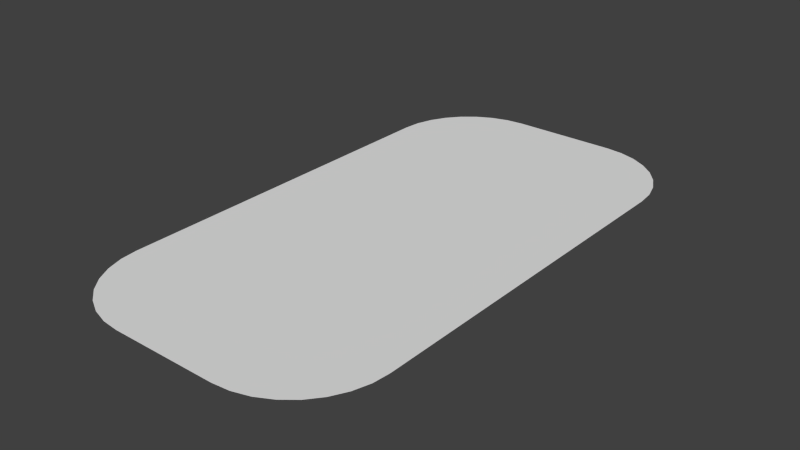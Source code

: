 # Source: evil_bullet00.blend  (saved by Blender 2.68.0; exported with 4.5.12 LTS)
import bpy
from mathutils import Matrix  # noqa: F401  (used for matrix-valued properties, if any)

bpy.ops.wm.read_factory_settings(use_empty=True)
scene = bpy.context.scene
scene.name = 'Scene'

# ---- collections
col_collection_1 = bpy.data.collections.new('Collection 1'); scene.collection.children.link(col_collection_1)

# ---- world
world_world = bpy.data.worlds.new('World'); scene.world = world_world
world_world.color = (0.05088, 0.05088, 0.05088)
world_world.use_sun_shadow = False
world_world.sun_shadow_jitter_overblur = 0.0
world_world.cycles.sampling_method = 'MANUAL'
world_world.cycles.sample_map_resolution = 256

# ---- meshes
me_plane = bpy.data.meshes.new('Plane')
me_plane.from_pydata([(0.05596, -0.266, 0.0), (0.07063, -0.2646, 0.0), (0.05596, -0.1908, 0.0), (0.08474, -0.2603, 0.0), (0.1185, -0.2326, 0.0), (0.1254, -0.2196, 0.0), (0.1312, -0.1908, 0.0), (0.1476, -0.2087, 0.0), (0.122, -0.2566, 0.0), (0.09774, -0.2533, 0.0), (0.1078, -0.2682, 0.0), (0.1091, -0.244, 0.0), (0.1494, -0.1905, 0.0), (0.1422, -0.2263, 0.0), (0.1336, -0.2424, 0.0), (0.09163, -0.2769, 0.0), (0.1297, -0.2055, 0.0), (0.07409, -0.2822, 0.0), (0.05584, -0.284, 0.0), (-0.05596, -0.266, 0.0), (-0.07063, -0.2646, 0.0), (-0.05596, -0.1908, 0.0), (-0.08474, -0.2603, 0.0), (-0.1185, -0.2326, 0.0), (-0.1254, -0.2196, 0.0), (-0.1312, -0.1908, 0.0), (-0.1476, -0.2087, 0.0), (-0.122, -0.2566, 0.0), (-0.09774, -0.2533, 0.0), (-0.1078, -0.2682, 0.0), (-0.1091, -0.244, 0.0), (-0.1494, -0.1905, 0.0), (-0.1422, -0.2263, 0.0), (-0.1336, -0.2424, 0.0), (-0.09163, -0.2769, 0.0), (-0.1297, -0.2055, 0.0), (-0.07409, -0.2822, 0.0), (-0.05584, -0.284, 0.0), (0.0, -0.266, 0.0), (0.0, -0.1908, 0.0), (0.0, -0.284, 0.0), (0.05596, 0.266, 0.0), (0.07063, 0.2646, 0.0), (0.05596, 0.1908, 0.0), (0.08474, 0.2603, 0.0), (0.1185, 0.2326, 0.0), (0.1254, 0.2196, 0.0), (0.1312, 0.1908, 0.0), (0.1476, 0.2087, 0.0), (0.122, 0.2566, 0.0), (0.09774, 0.2533, 0.0), (0.1078, 0.2682, 0.0), (0.1091, 0.244, 0.0), (0.1494, 0.1905, 0.0), (0.1422, 0.2263, 0.0), (0.1336, 0.2424, 0.0), (0.09163, 0.2769, 0.0), (0.1297, 0.2055, 0.0), (0.07409, 0.2822, 0.0), (0.05584, 0.284, 0.0), (0.05596, 0.0, 0.0), (0.1312, 0.0, 0.0), (0.1494, 0.0, 0.0), (-0.05596, 0.266, 0.0), (-0.07063, 0.2646, 0.0), (-0.05596, 0.1908, 0.0), (-0.08474, 0.2603, 0.0), (-0.1185, 0.2326, 0.0), (-0.1254, 0.2196, 0.0), (-0.1312, 0.1908, 0.0), (-0.1476, 0.2087, 0.0), (-0.122, 0.2566, 0.0), (-0.09774, 0.2533, 0.0), (-0.1078, 0.2682, 0.0), (-0.1091, 0.244, 0.0), (-0.1494, 0.1905, 0.0), (-0.1422, 0.2263, 0.0), (-0.1336, 0.2424, 0.0), (-0.09163, 0.2769, 0.0), (-0.1297, 0.2055, 0.0), (-0.07409, 0.2822, 0.0), (-0.05584, 0.284, 0.0), (0.0, 0.266, 0.0), (0.0, 0.1908, 0.0), (0.0, 0.284, 0.0), (-0.05596, 0.0, 0.0), (-0.1312, 0.0, 0.0), (-0.1494, 0.0, 0.0), (0.0, 0.0, 0.0)], [], [(1, 3, 15, 17), (4, 5, 13, 14), (3, 9, 10, 15), (5, 16, 7, 13), (6, 61, 62, 12), (0, 1, 17, 18), (9, 11, 8, 10), (11, 4, 14, 8), (16, 6, 12, 7), (38, 0, 18, 40), (2, 60, 61, 6), (39, 88, 60, 2), (38, 39, 2, 0), (2, 1, 0), (2, 3, 1), (2, 9, 3), (2, 11, 9), (2, 4, 11), (2, 5, 4), (2, 16, 5), (2, 6, 16), (20, 36, 34, 22), (23, 33, 32, 24), (22, 34, 29, 28), (24, 32, 26, 35), (25, 31, 87, 86), (19, 37, 36, 20), (28, 29, 27, 30), (30, 27, 33, 23), (35, 26, 31, 25), (38, 40, 37, 19), (21, 25, 86, 85), (39, 21, 85, 88), (38, 19, 21, 39), (21, 19, 20), (21, 20, 22), (21, 22, 28), (21, 28, 30), (21, 30, 23), (21, 23, 24), (21, 24, 35), (21, 35, 25), (42, 58, 56, 44), (45, 55, 54, 46), (44, 56, 51, 50), (46, 54, 48, 57), (47, 53, 62, 61), (41, 59, 58, 42), (50, 51, 49, 52), (52, 49, 55, 45), (57, 48, 53, 47), (82, 84, 59, 41), (43, 47, 61, 60), (83, 43, 60, 88), (82, 41, 43, 83), (43, 41, 42), (43, 42, 44), (43, 44, 50), (43, 50, 52), (43, 52, 45), (43, 45, 46), (43, 46, 57), (43, 57, 47), (64, 66, 78, 80), (67, 68, 76, 77), (66, 72, 73, 78), (68, 79, 70, 76), (69, 86, 87, 75), (63, 64, 80, 81), (72, 74, 71, 73), (74, 67, 77, 71), (79, 69, 75, 70), (82, 63, 81, 84), (65, 85, 86, 69), (83, 88, 85, 65), (82, 83, 65, 63), (65, 64, 63), (65, 66, 64), (65, 72, 66), (65, 74, 72), (65, 67, 74), (65, 68, 67), (65, 79, 68), (65, 69, 79)])
_ca = me_plane.color_attributes.new('Col', 'BYTE_COLOR', 'CORNER')
_ca.data.foreach_set('color', [1.0, 0.0, 0.009134, 1.0, 1.0, 0.0, 0.009134, 1.0, 1.0, 0.0, 0.009134, 1.0, 1.0, 0.0, 0.009134, 1.0, 1.0, 0.0, 0.009134, 1.0, 1.0, 0.0, 0.009134, 1.0, 1.0, 0.0, 0.009134, 1.0, 1.0, 0.0, 0.009134, 1.0, 1.0, 0.0, 0.009134, 1.0, 1.0, 0.0, 0.009134, 1.0, 1.0, 0.0, 0.009134, 1.0, 1.0, 0.0, 0.009134, 1.0, 1.0, 0.0, 0.009134, 1.0, 1.0, 0.0, 0.009134, 1.0, 1.0, 0.0, 0.009134, 1.0, 1.0, 0.0, 0.009134, 1.0, 1.0, 0.0, 0.009134, 1.0, 1.0, 0.0, 0.009134, 1.0, 1.0, 0.0, 0.009134, 1.0, 1.0, 0.0, 0.009134, 1.0, 1.0, 0.0, 0.009134, 1.0, 1.0, 0.0, 0.009134, 1.0, 1.0, 0.0, 0.009134, 1.0, 1.0, 0.0, 0.009134, 1.0, 1.0, 0.0, 0.009134, 1.0, 1.0, 0.0, 0.009134, 1.0, 1.0, 0.0, 0.009134, 1.0, 1.0, 0.0, 0.009134, 1.0, 1.0, 0.0, 0.009134, 1.0, 1.0, 0.0, 0.009134, 1.0, 1.0, 0.0, 0.009134, 1.0, 1.0, 0.0, 0.009134, 1.0, 1.0, 0.0, 0.009134, 1.0, 1.0, 0.0, 0.009134, 1.0, 1.0, 0.0, 0.009134, 1.0, 1.0, 0.0, 0.009134, 1.0, 1.0, 0.0, 0.009134, 1.0, 1.0, 0.0, 0.009134, 1.0, 1.0, 0.0, 0.009134, 1.0, 1.0, 0.0, 0.009134, 1.0, 1.0, 0.0, 0.009134, 1.0, 1.0, 0.0, 0.009134, 1.0, 1.0, 0.0, 0.009134, 1.0, 1.0, 0.0, 0.009134, 1.0, 1.0, 0.0, 0.009134, 1.0, 1.0, 0.0, 0.009134, 1.0, 1.0, 0.0, 0.009134, 1.0, 1.0, 0.0, 0.009134, 1.0, 1.0, 0.0, 0.009134, 1.0, 1.0, 0.0, 0.009134, 1.0, 1.0, 0.0, 0.009134, 1.0, 1.0, 0.0, 0.009134, 1.0, 1.0, 0.0, 0.009134, 1.0, 1.0, 0.0, 0.009134, 1.0, 1.0, 0.0, 0.009134, 1.0, 1.0, 0.0, 0.009134, 1.0, 1.0, 0.0, 0.009134, 1.0, 1.0, 0.0, 0.009134, 1.0, 1.0, 0.0, 0.009134, 1.0, 1.0, 0.0, 0.009134, 1.0, 1.0, 0.0, 0.009134, 1.0, 1.0, 0.0, 0.009134, 1.0, 1.0, 0.0, 0.009134, 1.0, 1.0, 0.0, 0.009134, 1.0, 1.0, 0.0, 0.009134, 1.0, 1.0, 0.0, 0.009134, 1.0, 1.0, 0.0, 0.009134, 1.0, 1.0, 0.0, 0.009134, 1.0, 1.0, 0.0, 0.009134, 1.0, 1.0, 0.0, 0.009134, 1.0, 1.0, 0.0, 0.009134, 1.0, 1.0, 0.0, 0.009134, 1.0, 1.0, 0.0, 0.009134, 1.0, 1.0, 0.0, 0.009134, 1.0, 1.0, 0.0, 0.009134, 1.0, 1.0, 0.0, 0.009134, 1.0, 1.0, 0.0, 0.009134, 1.0, 1.0, 0.0, 0.009134, 1.0, 1.0, 0.0, 0.009134, 1.0, 1.0, 0.0, 0.009134, 1.0, 1.0, 0.0, 0.009134, 1.0, 1.0, 0.0, 0.009134, 1.0, 1.0, 0.0, 0.009134, 1.0, 1.0, 0.0, 0.009134, 1.0, 1.0, 0.0, 0.009134, 1.0, 1.0, 0.0, 0.009134, 1.0, 1.0, 0.0, 0.009134, 1.0, 1.0, 0.0, 0.009134, 1.0, 1.0, 0.0, 0.009134, 1.0, 1.0, 0.0, 0.009134, 1.0, 1.0, 0.0, 0.009134, 1.0, 1.0, 0.0, 0.009134, 1.0, 1.0, 0.0, 0.009134, 1.0, 1.0, 0.0, 0.009134, 1.0, 1.0, 0.0, 0.009134, 1.0, 1.0, 0.0, 0.009134, 1.0, 1.0, 0.0, 0.009134, 1.0, 1.0, 0.0, 0.009134, 1.0, 1.0, 0.0, 0.009134, 1.0, 1.0, 0.0, 0.009134, 1.0, 1.0, 0.0, 0.009134, 1.0, 1.0, 0.0, 0.009134, 1.0, 1.0, 0.0, 0.009134, 1.0, 1.0, 0.0, 0.009134, 1.0, 1.0, 0.0, 0.009134, 1.0, 1.0, 0.0, 0.009134, 1.0, 1.0, 0.0, 0.009134, 1.0, 1.0, 0.0, 0.009134, 1.0, 1.0, 0.0, 0.009134, 1.0, 1.0, 0.0, 0.009134, 1.0, 1.0, 0.0, 0.009134, 1.0, 1.0, 0.0, 0.009134, 1.0, 1.0, 0.0, 0.009134, 1.0, 1.0, 0.0, 0.009134, 1.0, 1.0, 0.0, 0.009134, 1.0, 1.0, 0.0, 0.009134, 1.0, 1.0, 0.0, 0.009134, 1.0, 1.0, 0.0, 0.009134, 1.0, 1.0, 0.0, 0.009134, 1.0, 1.0, 0.0, 0.009134, 1.0, 1.0, 0.0, 0.009134, 1.0, 1.0, 0.0, 0.009134, 1.0, 1.0, 0.0, 0.009134, 1.0, 1.0, 0.0, 0.009134, 1.0, 1.0, 0.0, 0.009134, 1.0, 1.0, 0.0, 0.009134, 1.0, 1.0, 0.0, 0.009134, 1.0, 1.0, 0.0, 0.009134, 1.0, 1.0, 0.0, 0.009134, 1.0, 1.0, 0.0, 0.009134, 1.0, 1.0, 0.0, 0.009134, 1.0, 1.0, 0.0, 0.009134, 1.0, 1.0, 0.0, 0.009134, 1.0, 1.0, 0.0, 0.009134, 1.0, 1.0, 0.0, 0.009134, 1.0, 1.0, 0.0, 0.009134, 1.0, 1.0, 0.0, 0.009134, 1.0, 1.0, 0.0, 0.009134, 1.0, 1.0, 0.0, 0.009134, 1.0, 1.0, 0.0, 0.009134, 1.0, 1.0, 0.0, 0.009134, 1.0, 1.0, 0.0, 0.009134, 1.0, 1.0, 0.0, 0.009134, 1.0, 1.0, 0.0, 0.009134, 1.0, 1.0, 0.0, 0.009134, 1.0, 1.0, 0.0, 0.009134, 1.0, 1.0, 0.0, 0.009134, 1.0, 1.0, 0.0, 0.009134, 1.0, 1.0, 0.0, 0.009134, 1.0, 1.0, 0.0, 0.009134, 1.0, 1.0, 0.0, 0.009134, 1.0, 1.0, 0.0, 0.009134, 1.0, 1.0, 0.0, 0.009134, 1.0, 1.0, 0.0, 0.009134, 1.0, 1.0, 0.0, 0.009134, 1.0, 1.0, 0.0, 0.009134, 1.0, 1.0, 0.0, 0.009134, 1.0, 1.0, 0.0, 0.009134, 1.0, 1.0, 0.0, 0.009134, 1.0, 1.0, 0.0, 0.009134, 1.0, 1.0, 0.0, 0.009134, 1.0, 1.0, 0.0, 0.009134, 1.0, 1.0, 0.0, 0.009134, 1.0, 1.0, 0.0, 0.009134, 1.0, 1.0, 0.0, 0.009134, 1.0, 1.0, 0.0, 0.009134, 1.0, 1.0, 0.0, 0.009134, 1.0, 1.0, 0.0, 0.009134, 1.0, 1.0, 0.0, 0.009134, 1.0, 1.0, 0.0, 0.009134, 1.0, 1.0, 0.0, 0.009134, 1.0, 1.0, 0.0, 0.009134, 1.0, 1.0, 0.0, 0.009134, 1.0, 1.0, 0.0, 0.009134, 1.0, 1.0, 0.0, 0.009134, 1.0, 1.0, 0.0, 0.009134, 1.0, 1.0, 0.0, 0.009134, 1.0, 1.0, 0.0, 0.009134, 1.0, 1.0, 0.0, 0.009134, 1.0, 1.0, 0.0, 0.009134, 1.0, 1.0, 0.0, 0.009134, 1.0, 1.0, 0.0, 0.009134, 1.0, 1.0, 0.0, 0.009134, 1.0, 1.0, 0.0, 0.009134, 1.0, 1.0, 0.0, 0.009134, 1.0, 1.0, 0.0, 0.009134, 1.0, 1.0, 0.0, 0.009134, 1.0, 1.0, 0.0, 0.009134, 1.0, 1.0, 0.0, 0.009134, 1.0, 1.0, 0.0, 0.009134, 1.0, 1.0, 0.0, 0.009134, 1.0, 1.0, 0.0, 0.009134, 1.0, 1.0, 0.6445, 0.402, 1.0, 1.0, 0.6445, 0.402, 1.0, 1.0, 0.6445, 0.402, 1.0, 1.0, 0.6445, 0.402, 1.0, 1.0, 0.6445, 0.402, 1.0, 1.0, 0.6445, 0.402, 1.0, 1.0, 0.6445, 0.402, 1.0, 1.0, 0.6445, 0.402, 1.0, 1.0, 0.6445, 0.402, 1.0, 1.0, 0.6445, 0.402, 1.0, 1.0, 0.6445, 0.402, 1.0, 1.0, 0.6445, 0.402, 1.0, 1.0, 0.6445, 0.402, 1.0, 1.0, 0.6445, 0.402, 1.0, 1.0, 0.6445, 0.402, 1.0, 1.0, 0.6445, 0.402, 1.0, 1.0, 0.6445, 0.402, 1.0, 1.0, 0.6445, 0.402, 1.0, 1.0, 0.6445, 0.402, 1.0, 1.0, 0.6445, 0.402, 1.0, 1.0, 0.6445, 0.402, 1.0, 1.0, 0.6445, 0.402, 1.0, 1.0, 0.6445, 0.402, 1.0, 1.0, 0.6445, 0.402, 1.0, 1.0, 0.6445, 0.402, 1.0, 1.0, 0.6445, 0.402, 1.0, 1.0, 0.6445, 0.402, 1.0, 1.0, 0.6445, 0.402, 1.0, 1.0, 0.6445, 0.402, 1.0, 1.0, 0.6445, 0.402, 1.0, 1.0, 0.6445, 0.402, 1.0, 1.0, 0.6445, 0.402, 1.0, 1.0, 0.6445, 0.402, 1.0, 1.0, 0.6445, 0.402, 1.0, 1.0, 0.6445, 0.402, 1.0, 1.0, 0.6445, 0.402, 1.0, 1.0, 0.0, 0.009134, 1.0, 1.0, 0.0, 0.009134, 1.0, 1.0, 0.0, 0.009134, 1.0, 1.0, 0.0, 0.009134, 1.0, 1.0, 0.0, 0.009134, 1.0, 1.0, 0.0, 0.009134, 1.0, 1.0, 0.0, 0.009134, 1.0, 1.0, 0.0, 0.009134, 1.0, 1.0, 0.0, 0.009134, 1.0, 1.0, 0.0, 0.009134, 1.0, 1.0, 0.0, 0.009134, 1.0, 1.0, 0.0, 0.009134, 1.0, 1.0, 0.0, 0.009134, 1.0, 1.0, 0.0, 0.009134, 1.0, 1.0, 0.0, 0.009134, 1.0, 1.0, 0.0, 0.009134, 1.0, 1.0, 0.0, 0.009134, 1.0, 1.0, 0.0, 0.009134, 1.0, 1.0, 0.0, 0.009134, 1.0, 1.0, 0.0, 0.009134, 1.0, 1.0, 0.0, 0.009134, 1.0, 1.0, 0.0, 0.009134, 1.0, 1.0, 0.0, 0.009134, 1.0, 1.0, 0.0, 0.009134, 1.0, 1.0, 0.0, 0.009134, 1.0, 1.0, 0.0, 0.009134, 1.0, 1.0, 0.0, 0.009134, 1.0, 1.0, 0.0, 0.009134, 1.0, 1.0, 0.0, 0.009134, 1.0, 1.0, 0.0, 0.009134, 1.0, 1.0, 0.0, 0.009134, 1.0, 1.0, 0.0, 0.009134, 1.0, 1.0, 0.0, 0.009134, 1.0, 1.0, 0.0, 0.009134, 1.0, 1.0, 0.0, 0.009134, 1.0, 1.0, 0.0, 0.009134, 1.0, 1.0, 0.0, 0.009134, 1.0, 1.0, 0.0, 0.009134, 1.0, 1.0, 0.0, 0.009134, 1.0, 1.0, 0.0, 0.009134, 1.0, 1.0, 0.6445, 0.402, 1.0, 1.0, 0.6445, 0.402, 1.0, 1.0, 0.6445, 0.402, 1.0, 1.0, 0.6445, 0.402, 1.0, 1.0, 0.6445, 0.402, 1.0, 1.0, 0.6445, 0.402, 1.0, 1.0, 0.6445, 0.402, 1.0, 1.0, 0.6445, 0.402, 1.0, 1.0, 0.6445, 0.402, 1.0, 1.0, 0.6445, 0.402, 1.0, 1.0, 0.6445, 0.402, 1.0, 1.0, 0.6445, 0.402, 1.0, 1.0, 0.6445, 0.402, 1.0, 1.0, 0.6445, 0.402, 1.0, 1.0, 0.6445, 0.402, 1.0, 1.0, 0.6445, 0.402, 1.0, 1.0, 0.6445, 0.402, 1.0, 1.0, 0.6445, 0.402, 1.0, 1.0, 0.6445, 0.402, 1.0, 1.0, 0.6445, 0.402, 1.0, 1.0, 0.6445, 0.402, 1.0, 1.0, 0.6445, 0.402, 1.0, 1.0, 0.6445, 0.402, 1.0, 1.0, 0.6445, 0.402, 1.0, 1.0, 0.6445, 0.402, 1.0, 1.0, 0.6445, 0.402, 1.0, 1.0, 0.6445, 0.402, 1.0, 1.0, 0.6445, 0.402, 1.0, 1.0, 0.6445, 0.402, 1.0, 1.0, 0.6445, 0.402, 1.0, 1.0, 0.6445, 0.402, 1.0, 1.0, 0.6445, 0.402, 1.0, 1.0, 0.6445, 0.402, 1.0, 1.0, 0.6445, 0.402, 1.0, 1.0, 0.6445, 0.402, 1.0, 1.0, 0.6445, 0.402, 1.0])
me_plane.use_remesh_preserve_volume = False
me_plane.use_remesh_preserve_attributes = False
me_plane.use_mirror_vertex_groups = False
me_plane.use_paint_bone_selection = False
me_plane.use_paint_mask = True
me_plane.update()

# ---- objects
ob_plane = bpy.data.objects.new('Plane', me_plane)

# ---- transforms, parenting, visibility, modifiers, constraints
ob_plane.location = (0.0, 0.0, 0.0)
ob_plane.lineart.crease_threshold = 0.0

# ---- collection membership
col_collection_1.objects.link(ob_plane)

# ---- scene / render settings (as saved in the file)
scene.frame_start = 1; scene.frame_end = 250; scene.frame_set(1)
scene.render.engine = 'BLENDER_EEVEE_NEXT'
scene.render.image_settings.color_mode = 'RGB'
scene.render.image_settings.compression = 90
scene.render.resolution_percentage = 50
scene.render.dither_intensity = 0.0
scene.cycles.use_denoising = False
scene.cycles.samples = 10
scene.cycles.sampling_pattern = 'TABULATED_SOBOL'
scene.cycles.light_sampling_threshold = 0.0
scene.cycles.use_adaptive_sampling = False
scene.cycles.use_light_tree = False
scene.cycles.blur_glossy = 0.0
scene.cycles.volume_bounces = 1
scene.cycles.pixel_filter_type = 'GAUSSIAN'
scene.cycles.sample_clamp_indirect = 0.0
scene.view_settings.view_transform = 'Standard'
bpy.context.view_layer.update()

# ---- added for rendering (the .blend has no active camera and no usable light): camera, sun
cam_auto = bpy.data.cameras.new('AutoCamera')
cam_auto.lens = 50.0
cam_auto.sensor_width = 36.0
cam_auto.clip_end = 1000.0
ob_auto_camera = bpy.data.objects.new('AutoCamera', cam_auto)
scene.collection.objects.link(ob_auto_camera)
ob_auto_camera.location = (0.593778, -0.712533, 0.475022)
ob_auto_camera.rotation_euler = (1.09748, -7.21219e-08, 0.694738)
scene.camera = ob_auto_camera
light_auto_sun = bpy.data.lights.new('AutoSun', 'SUN')
light_auto_sun.energy = 3.0
light_auto_sun.angle = 0.0523599
ob_auto_sun = bpy.data.objects.new('AutoSun', light_auto_sun)
scene.collection.objects.link(ob_auto_sun)
ob_auto_sun.rotation_euler = (0.872665, 0.174533, 0.523599)
bpy.context.view_layer.update()
